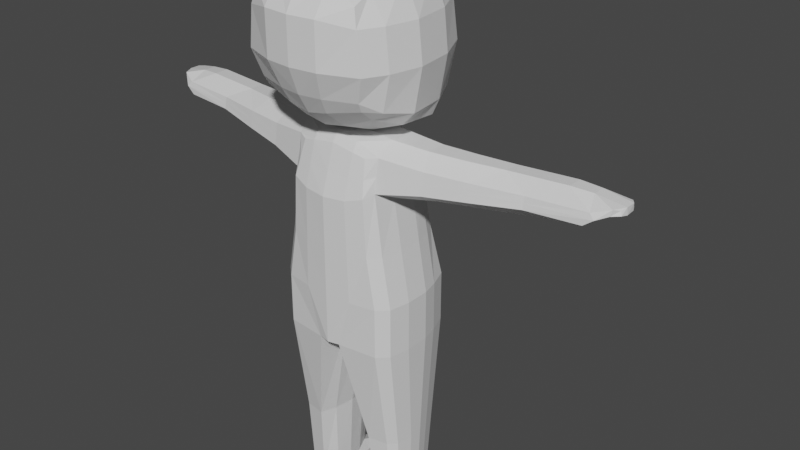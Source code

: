 # Source: combat_aim.blend  (saved by Blender 2.92.15; exported with 4.5.12 LTS)
import bpy
from mathutils import Matrix  # noqa: F401  (used for matrix-valued properties, if any)

bpy.ops.wm.read_factory_settings(use_empty=True)
scene = bpy.context.scene
scene.name = 'Scene'

# ---- materials (node trees are filled in below, after node groups)
mat_material = bpy.data.materials.new('Material')
mat_material.alpha_threshold = 0.0
mat_material.use_transparent_shadow = False
mat_material.line_color = (0.0, 0.0, 0.0, 1.0)

# ---- material node trees
mat_material.use_nodes = True; mat_material.node_tree.nodes.clear()
_N = mat_material.node_tree.nodes; _L = mat_material.node_tree.links
n0 = _N.new('ShaderNodeOutputMaterial'); n0.name = 'Material Output'; n0.location = (300, 300)
n1 = _N.new('ShaderNodeBsdfPrincipled'); n1.name = 'Principled BSDF'; n1.location = (10, 300)
n1.distribution = 'GGX'
n1.subsurface_method = 'BURLEY'
n1.inputs[2].default_value = 0.4
n1.inputs[3].default_value = 1.45
n1.inputs[27].default_value = (0.0, 0.0, 0.0, 1.0)
n1.inputs[28].default_value = 1.0
_L.new(n1.outputs[0], n0.inputs[0])
n0.is_active_output = True

# ---- world
world_world = bpy.data.worlds.new('World'); scene.world = world_world
world_world.use_nodes = True; world_world.node_tree.nodes.clear()
_N = world_world.node_tree.nodes; _L = world_world.node_tree.links
n0 = _N.new('ShaderNodeOutputWorld'); n0.name = 'World Output'; n0.location = (300, 300)
n1 = _N.new('ShaderNodeBackground'); n1.name = 'Background'; n1.location = (10, 300)
n1.inputs[0].default_value = (0.05088, 0.05088, 0.05088, 1.0)
_L.new(n1.outputs[0], n0.inputs[0])
n0.is_active_output = True
world_world.color = (0.05088, 0.05088, 0.05088)
world_world.use_sun_shadow = False
world_world.sun_shadow_jitter_overblur = 0.0

# ---- meshes
me_cube_001 = bpy.data.meshes.new('Cube.001')
me_cube_001.from_pydata([(-0.6888, 0.5191, -1.099), (-0.5964, 0.3503, 0.8023), (0.2414, 0.552, -1.099), (0.00525, 0.3496, 0.7712), (-0.7352, 0.1146, -1.099), (-0.7628, 0.0, -1.099), (-0.6111, 0.0, 0.8638), (-0.6111, 0.2247, 0.8296), (0.3614, 0.0, -1.099), (0.3614, 0.2001, -1.092), (0.1072, 0.2247, 0.7533), (0.1187, 0.0, 0.8037), (-0.6888, 0.3969, 0.4635), (-0.6888, 0.4303, -0.09855), (-0.6888, 0.5191, -0.5986), (0.1362, 0.3833, 0.4389), (0.1778, 0.4632, -0.09855), (0.2414, 0.552, -0.5986), (0.2261, 0.2247, 0.4014), (0.2978, 0.2397, -0.09855), (0.3614, 0.2546, -0.5986), (0.2261, 0.0, 0.4014), (0.2978, 0.0, -0.09855), (0.3614, 0.0, -0.5986), (-0.7628, 0.0, 0.4014), (-0.7628, 0.0, -0.09855), (-0.7628, 0.0, -0.5986), (-0.7352, 0.2247, 0.4129), (-0.7352, 0.2397, -0.09855), (-0.7352, 0.2546, -0.5986), (0.0419, 0.6239, -1.099), (-0.133, 0.6647, -1.099), (-0.3803, 0.6647, -1.099), (-0.5928, 0.6239, -1.099), (-0.5419, 0.4552, 0.8178), (-0.3803, 0.496, 0.9412), (-0.133, 0.496, 0.9412), (-0.04909, 0.4119, 0.844), (-0.5508, 0.2247, 0.9138), (-0.3803, 0.2247, 0.9685), (-0.133, 0.2247, 0.9685), (0.02612, 0.2247, 0.8926), (-0.5508, 0.0, 0.948), (-0.3803, 0.0, 1.003), (-0.133, 0.0, 1.003), (0.02612, 0.0, 0.9269), (0.1142, 0.0, -1.099), (-0.133, 0.0, -1.099), (-0.3803, 0.0, -1.099), (-0.5928, 0.0, -1.099), (-0.5928, 0.6239, -0.5986), (-0.3803, 0.6647, -0.5986), (-0.133, 0.6647, -0.5986), (0.0419, 0.6239, -0.5986), (-0.5928, 0.535, -0.09855), (-0.3803, 0.5759, -0.09855), (-0.133, 0.5759, -0.09855), (0.0419, 0.535, -0.09855), (-0.5928, 0.4552, 0.4981), (-0.3803, 0.496, 0.4014), (-0.133, 0.496, 0.4014), (0.002149, 0.4552, 0.4849), (-0.3608, 1.274, 0.7639), (-0.2384, 1.153, 0.8881), (-0.06098, 1.153, 0.8881), (-0.0007453, 1.092, 0.804), (-0.3909, 1.274, 0.5974), (-0.2384, 1.304, 0.5008), (-0.06098, 1.153, 0.5008), (0.03603, 1.123, 0.5842), (-0.2067, 2.322, 0.7703), (-0.1019, 2.068, 0.8888), (0.05011, 2.068, 0.8888), (0.1017, 2.016, 0.8096), (-0.2325, 2.278, 0.6537), (-0.1019, 2.182, 0.5752), (0.05011, 2.068, 0.5717), (0.1332, 2.043, 0.6405), (-0.03627, 0.7449, 0.8123), (0.005187, 0.7799, 0.5474), (-0.3042, 0.8985, 0.4639), (-0.1042, 0.813, 0.4639), (-0.1042, 0.813, 0.9006), (-0.3042, 0.813, 0.9006), (-0.4761, 0.8655, 0.5605), (-0.4422, 0.8655, 0.7714), (-0.1532, 1.499, 0.8753), (-0.002309, 1.499, 0.8753), (-0.2573, 1.754, 0.757), (-0.2829, 1.754, 0.6425), (-0.1532, 1.779, 0.5459), (-0.002309, 1.499, 0.5459), (0.04893, 1.448, 0.7963), (0.0802, 1.474, 0.6294), (-0.6445, 0.3745, 0.6261), (0.07333, 0.3672, 0.5984), (0.169, 0.2247, 0.5703), (0.1746, 0.0, 0.5945), (-0.69, 0.0, 0.6234), (-0.6756, 0.2247, 0.6129), (-0.5684, 0.4552, 0.6516), (-0.02245, 0.4344, 0.6573), (-0.3764, 1.274, 0.6773), (0.01838, 1.108, 0.6897), (-0.2201, 2.371, 0.721), (-0.1019, 2.327, 0.7276), (0.05563, 2.188, 0.7276), (0.1181, 2.03, 0.7216), (-0.4598, 0.8655, 0.6618), (-0.01471, 0.7631, 0.6745), (0.06519, 1.462, 0.7095), (-0.2706, 1.754, 0.6975), (-0.07956, 2.523, 0.8028), (-0.02073, 2.543, 0.8164), (0.08299, 2.543, 0.8164), (0.13, 2.508, 0.8137), (-0.08872, 2.535, 0.7614), (-0.02073, 2.55, 0.75), (0.08299, 2.543, 0.75), (0.1412, 2.517, 0.7537), (-0.1481, 2.466, 0.7591), (-0.1368, 2.48, 0.8181), (0.06655, 2.273, 0.8697), (-0.06129, 2.273, 0.8697), (-0.06129, 2.461, 0.7423), (0.06655, 2.397, 0.7423), (0.1296, 2.241, 0.7468), (0.1159, 2.23, 0.8287), (0.1967, 2.249, 0.6447), (0.2363, 2.237, 0.6844), (0.1967, 2.249, 0.7205), (0.2291, 2.231, 0.723), (-0.5306, 0.5193, -2.175), (0.1276, 0.5443, -2.175), (-0.5659, 0.3179, -2.175), (0.219, 0.3421, -2.175), (-0.02433, 0.599, -2.175), (-0.1575, 0.6301, -2.175), (-0.2956, 0.6301, -2.175), (-0.4574, 0.599, -2.175), (-0.4759, 0.5194, -2.946), (0.05023, 0.5391, -2.946), (-0.5037, 0.3608, -2.946), (0.1222, 0.3608, -2.946), (-0.06932, 0.5821, -2.946), (-0.1742, 0.6066, -2.946), (-0.291, 0.6066, -2.946), (-0.4184, 0.5821, -2.946), (-0.4075, 0.5194, -3.18), (0.0307, 0.5377, -3.18), (-0.4334, 0.3717, -3.18), (0.09772, 0.3717, -3.18), (-0.08069, 0.5779, -3.18), (-0.1784, 0.6007, -3.18), (-0.2851, 0.6007, -3.18), (-0.3539, 0.5779, -3.18), (-0.461, 0.04297, -1.099), (-0.1869, 0.01668, -1.099), (0.08725, 0.03948, -1.099), (-0.4073, 0.2565, -2.175), (-0.1985, 0.2259, -2.175), (0.01021, 0.2565, -2.175), (-0.3707, 0.2854, -2.946), (-0.2064, 0.2639, -2.946), (-0.04214, 0.2854, -2.946), (-0.3117, 0.2962, -3.18), (-0.2084, 0.2748, -3.18), (-0.05536, 0.2962, -3.18), (0.3037, 0.3568, -3.025), (0.2582, 0.5188, -3.025), (0.1501, 0.5749, -3.046), (0.0453, 0.6066, -3.028), (0.1099, 0.2779, -3.025), (0.3183, 0.3676, -3.18), (0.2926, 0.5175, -3.18), (0.1388, 0.5779, -3.18), (0.0411, 0.6007, -3.18), (0.1641, 0.2962, -3.18), (-0.1166, 0.2639, -2.995), (-0.04725, 0.2748, -3.18), (-0.4111, 0.58, -3.134), (-0.4667, 0.5194, -3.134), (-0.4935, 0.3663, -3.134), (-0.1763, 0.6036, -3.116), (-0.2881, 0.6036, -3.123), (-0.2074, 0.2693, -3.063), (-0.3661, 0.2908, -3.134), (0.3305, 0.3622, -3.112), (0.0432, 0.6036, -3.114), (0.3024, 0.5181, -3.112), (0.1445, 0.58, -3.112), (0.1707, 0.2908, -3.112), (-0.04648, 0.2693, -3.063), (0.2052, 0.5172, 2.281), (0.2491, 0.4575, 1.153), (-0.8949, 0.536, 2.218), (-0.8239, 0.5246, 1.334), (-0.8949, 0.0, 1.226), (0.2503, 0.0, 2.485), (-0.9259, 0.0, 2.412), (0.2491, 0.0, 1.012), (0.01104, 0.596, 1.087), (-0.3881, 0.596, 1.111), (-0.6997, 0.5246, 1.231), (-0.7111, 0.536, 2.303), (-0.3881, 0.6074, 2.4), (-0.02893, 0.6074, 2.371), (0.04728, 0.0, 0.9409), (-0.3881, 0.0, 0.9397), (-0.6997, 0.0, 1.06), (-0.7111, 0.0, 2.497), (-0.3881, 0.0, 2.595), (-0.02893, 0.0, 2.565), (0.3097, 0.5697, 2.064), (0.3268, 0.6096, 1.681), (0.3001, 0.5297, 1.257), (-0.9292, 0.5781, 2.051), (-0.9292, 0.6181, 1.667), (-0.8721, 0.5381, 1.421), (0.4861, 0.0, 2.108), (0.5318, 0.0, 1.673), (0.4708, 0.0, 1.238), (-1.103, 0.0, 2.108), (-1.103, 0.0, 1.673), (-1.006, 0.0, 1.415), (-0.7111, 0.6902, 2.051), (-0.7111, 0.7302, 1.667), (-0.6997, 0.6502, 1.318), (-0.3881, 0.7616, 2.051), (-0.3881, 0.8015, 1.667), (-0.3881, 0.7216, 1.244), (0.01104, 0.7096, 2.051), (0.01104, 0.7496, 1.667), (0.01104, 0.6696, 1.244), (-0.8949, 0.2706, 2.372), (0.2491, 0.2004, 1.022), (-0.8949, 0.2022, 1.266), (0.2005, 0.3094, 2.445), (-0.02893, 0.3094, 2.525), (-0.3881, 0.3094, 2.555), (-0.7111, 0.2793, 2.457), (-0.6997, 0.2237, 1.1), (-0.3881, 0.2523, 0.9797), (0.01104, 0.2523, 0.9726), (0.4211, 0.3251, 1.238), (0.482, 0.3628, 1.673), (0.4363, 0.3339, 2.108), (-0.9749, 0.2244, 1.415), (-1.072, 0.2727, 1.673), (-1.072, 0.2734, 2.108)], [(30, 46), (31, 47), (32, 48), (33, 49), (0, 2)], [(99, 7, 1, 94), (101, 37, 3, 95), (34, 1, 7, 38), (38, 7, 6, 42), (95, 3, 10, 96), (96, 10, 11, 97), (98, 6, 7, 99), (5, 26, 29, 4), (26, 25, 28, 29), (25, 24, 27, 28), (9, 20, 23, 8), (20, 19, 22, 23), (19, 18, 21, 22), (2, 17, 20, 9), (17, 16, 19, 20), (16, 15, 18, 19), (30, 53, 17, 2), (53, 57, 16, 17), (57, 61, 15, 16), (4, 29, 14, 0), (29, 28, 13, 14), (28, 27, 12, 13), (13, 12, 58, 54), (54, 58, 59, 55), (55, 59, 60, 56), (56, 60, 61, 57), (14, 13, 54, 50), (50, 54, 55, 51), (51, 55, 56, 52), (52, 56, 57, 53), (0, 14, 50, 33), (33, 50, 51, 32), (32, 51, 52, 31), (31, 52, 53, 30), (10, 41, 45, 11), (41, 40, 44, 45), (40, 39, 43, 44), (39, 38, 42, 43), (3, 37, 41, 10), (37, 36, 40, 41), (36, 35, 39, 40), (35, 34, 38, 39), (94, 1, 34, 100), (83, 82, 64, 63), (81, 80, 67, 68), (109, 79, 69, 103), (91, 90, 75, 76), (111, 88, 70, 104), (86, 87, 72, 71), (79, 81, 68, 69), (80, 84, 66, 67), (108, 85, 62, 102), (82, 78, 65, 64), (85, 83, 63, 62), (125, 124, 117, 118), (123, 122, 114, 113), (120, 121, 112, 116), (87, 92, 73, 72), (88, 86, 71, 70), (110, 93, 77, 107), (93, 91, 76, 77), (90, 89, 74, 75), (34, 35, 83, 85), (36, 37, 78, 82), (100, 34, 85, 108), (59, 58, 84, 80), (61, 60, 81, 79), (101, 61, 79, 109), (60, 59, 80, 81), (35, 36, 82, 83), (67, 66, 89, 90), (69, 68, 91, 93), (103, 69, 93, 110), (62, 63, 86, 88), (64, 65, 92, 87), (63, 64, 87, 86), (102, 62, 88, 111), (68, 67, 90, 91), (66, 102, 111, 89), (65, 103, 110, 92), (37, 101, 109, 78), (58, 100, 108, 84), (92, 110, 107, 73), (76, 106, 130, 128), (75, 105, 106, 76), (74, 104, 105, 75), (84, 108, 102, 66), (89, 111, 104, 74), (78, 109, 103, 65), (12, 94, 100, 58), (24, 98, 99, 27), (18, 96, 97, 21), (15, 95, 96, 18), (61, 101, 95, 15), (27, 99, 94, 12), (116, 112, 113, 117), (117, 113, 114, 118), (118, 114, 115, 119), (127, 126, 119, 115), (122, 127, 115, 114), (121, 123, 113, 112), (124, 120, 116, 117), (126, 125, 118, 119), (107, 106, 125, 126), (105, 104, 120, 124), (70, 71, 123, 121), (72, 73, 127, 122), (73, 107, 126, 127), (104, 70, 121, 120), (71, 72, 122, 123), (106, 105, 124, 125), (128, 130, 131, 129), (107, 77, 129, 131), (77, 76, 128, 129), (106, 107, 131, 130), (49, 48, 47, 46, 8, 5), (33, 32, 31, 30, 2, 9, 8, 5, 4, 0), (0, 4, 134, 132), (33, 0, 132, 139), (32, 33, 139, 138), (30, 31, 137, 136), (9, 2, 133, 135), (156, 4, 134, 159), (31, 32, 138, 137), (2, 30, 136, 133), (137, 138, 146, 145), (133, 136, 144, 141), (135, 133, 141, 143), (138, 139, 147, 146), (136, 137, 145, 144), (132, 134, 142, 140), (139, 132, 140, 147), (159, 134, 142, 162), (180, 181, 148, 155), (186, 182, 150, 165), (183, 184, 154, 153), (183, 153, 176, 188), (185, 166, 179, 192), (184, 180, 155, 154), (144, 145, 171, 170), (181, 182, 150, 148), (143, 164, 172, 168), (149, 151, 173, 174), (185, 186, 165, 166), (135, 161, 164, 143), (161, 160, 163, 164), (160, 159, 162, 163), (9, 158, 161, 135), (158, 157, 160, 161), (157, 156, 159, 160), (155, 148, 150, 165, 166, 167, 151, 149, 152, 153, 154), (189, 190, 175, 174), (187, 189, 174, 173), (190, 188, 176, 175), (187, 191, 177, 173), (191, 192, 179, 177), (143, 141, 169, 168), (152, 149, 174, 175), (166, 167, 177, 179), (164, 163, 178, 172), (167, 151, 173, 177), (141, 144, 170, 169), (153, 152, 175, 176), (172, 178, 192, 191), (168, 172, 191, 187), (170, 171, 188, 190), (168, 169, 189, 187), (169, 170, 190, 189), (163, 162, 186, 185), (140, 142, 182, 181), (146, 147, 180, 184), (163, 185, 192, 178), (145, 183, 188, 171), (145, 146, 184, 183), (162, 142, 182, 186), (147, 140, 181, 180), (249, 234, 195, 216), (231, 206, 193, 213), (246, 237, 198, 219), (243, 235, 200, 207), (240, 234, 199, 210), (237, 238, 212, 198), (238, 239, 211, 212), (239, 240, 210, 211), (236, 241, 209, 197), (241, 242, 208, 209), (242, 243, 207, 208), (216, 195, 204, 225), (225, 204, 205, 228), (228, 205, 206, 231), (202, 230, 233, 201), (230, 229, 232, 233), (229, 228, 231, 232), (203, 227, 230, 202), (227, 226, 229, 230), (226, 225, 228, 229), (196, 218, 227, 203), (218, 217, 226, 227), (217, 216, 225, 226), (235, 244, 221, 200), (244, 245, 220, 221), (245, 246, 219, 220), (201, 233, 215, 194), (233, 232, 214, 215), (232, 231, 213, 214), (236, 247, 218, 196), (247, 248, 217, 218), (248, 249, 216, 217), (223, 222, 249, 248), (224, 223, 248, 247), (197, 224, 247, 236), (214, 213, 246, 245), (215, 214, 245, 244), (194, 215, 244, 235), (202, 201, 243, 242), (203, 202, 242, 241), (196, 203, 241, 236), (205, 204, 240, 239), (206, 205, 239, 238), (193, 206, 238, 237), (204, 195, 234, 240), (201, 194, 235, 243), (213, 193, 237, 246), (222, 199, 234, 249)])
_uv = me_cube_001.uv_layers.new(name='UVMap')
_uv.uv.foreach_set('vector', [0.5925, 0.1875, 0.625, 0.1875, 0.625, 0.25, 0.5925, 0.25, 0.5925, 0.45, 0.625, 0.45, 0.625, 0.5, 0.5925, 0.5, 0.825, 0.5, 0.875, 0.5, 0.875, 0.5625, 0.825, 0.5625, 0.825, 0.5625, 0.875, 0.5625, 0.875, 0.625, 0.825, 0.625, 0.5925, 0.5, 0.625, 0.5, 0.625, 0.5625, 0.5925, 0.5625, 0.5925, 0.5625, 0.625, 0.5625, 0.625, 0.625, 0.5925, 0.625, 0.5925, 0.125, 0.625, 0.125, 0.625, 0.1875, 0.5925, 0.1875, 0.375, 0.125, 0.4375, 0.125, 0.4375, 0.1875, 0.375, 0.1875, 0.4375, 0.125, 0.5, 0.125, 0.5, 0.1875, 0.4375, 0.1875, 0.5, 0.125, 0.5625, 0.125, 0.5625, 0.1875, 0.5, 0.1875, 0.375, 0.5625, 0.4375, 0.5625, 0.4375, 0.625, 0.375, 0.625, 0.4375, 0.5625, 0.5, 0.5625, 0.5, 0.625, 0.4375, 0.625, 0.5, 0.5625, 0.5625, 0.5625, 0.5625, 0.625, 0.5, 0.625, 0.375, 0.5, 0.4375, 0.5, 0.4375, 0.5625, 0.375, 0.5625, 0.4375, 0.5, 0.5, 0.5, 0.5, 0.5625, 0.4375, 0.5625, 0.5, 0.5, 0.5625, 0.5, 0.5625, 0.5625, 0.5, 0.5625, 0.375, 0.45, 0.4375, 0.45, 0.4375, 0.5, 0.375, 0.5, 0.4375, 0.45, 0.5, 0.45, 0.5, 0.5, 0.4375, 0.5, 0.5, 0.45, 0.5625, 0.45, 0.5625, 0.5, 0.5, 0.5, 0.375, 0.1875, 0.4375, 0.1875, 0.4375, 0.25, 0.375, 0.25, 0.4375, 0.1875, 0.5, 0.1875, 0.5, 0.25, 0.4375, 0.25, 0.5, 0.1875, 0.5625, 0.1875, 0.5625, 0.25, 0.5, 0.25, 0.5, 0.25, 0.5625, 0.25, 0.5625, 0.3, 0.5, 0.3, 0.5, 0.3, 0.5625, 0.3, 0.5625, 0.35, 0.5, 0.35, 0.5, 0.35, 0.5625, 0.35, 0.5625, 0.4, 0.5, 0.4, 0.5, 0.4, 0.5625, 0.4, 0.5625, 0.45, 0.5, 0.45, 0.4375, 0.25, 0.5, 0.25, 0.5, 0.3, 0.4375, 0.3, 0.4375, 0.3, 0.5, 0.3, 0.5, 0.35, 0.4375, 0.35, 0.4375, 0.35, 0.5, 0.35, 0.5, 0.4, 0.4375, 0.4, 0.4375, 0.4, 0.5, 0.4, 0.5, 0.45, 0.4375, 0.45, 0.375, 0.25, 0.4375, 0.25, 0.4375, 0.3, 0.375, 0.3, 0.375, 0.3, 0.4375, 0.3, 0.4375, 0.35, 0.375, 0.35, 0.375, 0.35, 0.4375, 0.35, 0.4375, 0.4, 0.375, 0.4, 0.375, 0.4, 0.4375, 0.4, 0.4375, 0.45, 0.375, 0.45, 0.625, 0.5625, 0.675, 0.5625, 0.675, 0.625, 0.625, 0.625, 0.675, 0.5625, 0.725, 0.5625, 0.725, 0.625, 0.675, 0.625, 0.725, 0.5625, 0.775, 0.5625, 0.775, 0.625, 0.725, 0.625, 0.775, 0.5625, 0.825, 0.5625, 0.825, 0.625, 0.775, 0.625, 0.625, 0.5, 0.675, 0.5, 0.675, 0.5625, 0.625, 0.5625, 0.675, 0.5, 0.725, 0.5, 0.725, 0.5625, 0.675, 0.5625, 0.725, 0.5, 0.775, 0.5, 0.775, 0.5625, 0.725, 0.5625, 0.775, 0.5, 0.825, 0.5, 0.825, 0.5625, 0.775, 0.5625, 0.5925, 0.25, 0.625, 0.25, 0.625, 0.3, 0.5925, 0.3, 0.775, 0.5, 0.725, 0.5, 0.725, 0.5, 0.775, 0.5, 0.5625, 0.4, 0.5625, 0.35, 0.5625, 0.35, 0.5625, 0.4, 0.5925, 0.45, 0.5625, 0.45, 0.5625, 0.45, 0.5925, 0.45, 0.5625, 0.4, 0.5625, 0.35, 0.5625, 0.35, 0.5625, 0.4, 0.5925, 0.3, 0.625, 0.3, 0.625, 0.3, 0.5925, 0.3, 0.775, 0.5, 0.725, 0.5, 0.725, 0.5, 0.775, 0.5, 0.5625, 0.45, 0.5625, 0.4, 0.5625, 0.4, 0.5625, 0.45, 0.5625, 0.35, 0.5625, 0.3, 0.5625, 0.3, 0.5625, 0.35, 0.5925, 0.3, 0.625, 0.3, 0.625, 0.3, 0.5925, 0.3, 0.725, 0.5, 0.675, 0.5, 0.675, 0.5, 0.725, 0.5, 0.825, 0.5, 0.775, 0.5, 0.775, 0.5, 0.825, 0.5, 0.5925, 0.4, 0.5925, 0.35, 0.5925, 0.35, 0.5925, 0.4, 0.775, 0.5, 0.725, 0.5, 0.725, 0.5, 0.775, 0.5, 0.5925, 0.3, 0.625, 0.3, 0.625, 0.3, 0.5925, 0.3, 0.725, 0.5, 0.675, 0.5, 0.675, 0.5, 0.725, 0.5, 0.825, 0.5, 0.775, 0.5, 0.775, 0.5, 0.825, 0.5, 0.5925, 0.45, 0.5625, 0.45, 0.5625, 0.45, 0.5925, 0.45, 0.5625, 0.45, 0.5625, 0.4, 0.5625, 0.4, 0.5625, 0.45, 0.5625, 0.35, 0.5625, 0.3, 0.5625, 0.3, 0.5625, 0.35, 0.825, 0.5, 0.775, 0.5, 0.775, 0.5, 0.825, 0.5, 0.725, 0.5, 0.675, 0.5, 0.675, 0.5, 0.725, 0.5, 0.5925, 0.3, 0.625, 0.3, 0.625, 0.3, 0.5925, 0.3, 0.5625, 0.35, 0.5625, 0.3, 0.5625, 0.3, 0.5625, 0.35, 0.5625, 0.45, 0.5625, 0.4, 0.5625, 0.4, 0.5625, 0.45, 0.5925, 0.45, 0.5625, 0.45, 0.5625, 0.45, 0.5925, 0.45, 0.5625, 0.4, 0.5625, 0.35, 0.5625, 0.35, 0.5625, 0.4, 0.775, 0.5, 0.725, 0.5, 0.725, 0.5, 0.775, 0.5, 0.5625, 0.35, 0.5625, 0.3, 0.5625, 0.3, 0.5625, 0.35, 0.5625, 0.45, 0.5625, 0.4, 0.5625, 0.4, 0.5625, 0.45, 0.5925, 0.45, 0.5625, 0.45, 0.5625, 0.45, 0.5925, 0.45, 0.825, 0.5, 0.775, 0.5, 0.775, 0.5, 0.825, 0.5, 0.725, 0.5, 0.675, 0.5, 0.675, 0.5, 0.725, 0.5, 0.775, 0.5, 0.725, 0.5, 0.725, 0.5, 0.775, 0.5, 0.5925, 0.3, 0.625, 0.3, 0.625, 0.3, 0.5925, 0.3, 0.5625, 0.4, 0.5625, 0.35, 0.5625, 0.35, 0.5625, 0.4, 0.5625, 0.3, 0.5925, 0.3, 0.5925, 0.3, 0.5625, 0.3, 0.625, 0.45, 0.5925, 0.45, 0.5925, 0.45, 0.625, 0.45, 0.625, 0.45, 0.5925, 0.45, 0.5925, 0.45, 0.625, 0.45, 0.5625, 0.3, 0.5925, 0.3, 0.5925, 0.3, 0.5625, 0.3, 0.625, 0.45, 0.5925, 0.45, 0.5925, 0.45, 0.625, 0.45, 0.5625, 0.4, 0.5925, 0.4, 0.5925, 0.4, 0.5625, 0.4, 0.5625, 0.35, 0.5925, 0.35, 0.5925, 0.4, 0.5625, 0.4, 0.5625, 0.3, 0.5925, 0.3, 0.5925, 0.35, 0.5625, 0.35, 0.5625, 0.3, 0.5925, 0.3, 0.5925, 0.3, 0.5625, 0.3, 0.5625, 0.3, 0.5925, 0.3, 0.5925, 0.3, 0.5625, 0.3, 0.625, 0.45, 0.5925, 0.45, 0.5925, 0.45, 0.625, 0.45, 0.5625, 0.25, 0.5925, 0.25, 0.5925, 0.3, 0.5625, 0.3, 0.5625, 0.125, 0.5925, 0.125, 0.5925, 0.1875, 0.5625, 0.1875, 0.5625, 0.5625, 0.5925, 0.5625, 0.5925, 0.625, 0.5625, 0.625, 0.5625, 0.5, 0.5925, 0.5, 0.5925, 0.5625, 0.5625, 0.5625, 0.5625, 0.45, 0.5925, 0.45, 0.5925, 0.5, 0.5625, 0.5, 0.5625, 0.1875, 0.5925, 0.1875, 0.5925, 0.25, 0.5625, 0.25, 0.5925, 0.3, 0.625, 0.3, 0.625, 0.35, 0.5925, 0.35, 0.5925, 0.35, 0.625, 0.35, 0.625, 0.4, 0.5925, 0.4, 0.5925, 0.4, 0.625, 0.4, 0.625, 0.45, 0.5925, 0.45, 0.625, 0.45, 0.5925, 0.45, 0.5925, 0.45, 0.625, 0.45, 0.725, 0.5, 0.675, 0.5, 0.675, 0.5, 0.725, 0.5, 0.825, 0.5, 0.775, 0.5, 0.775, 0.5, 0.825, 0.5, 0.5925, 0.35, 0.5925, 0.3, 0.5925, 0.3, 0.5925, 0.35, 0.5925, 0.45, 0.5925, 0.4, 0.5925, 0.4, 0.5925, 0.45, 0.5925, 0.45, 0.5925, 0.4, 0.5925, 0.4, 0.5925, 0.45, 0.5925, 0.35, 0.5925, 0.3, 0.5925, 0.3, 0.5925, 0.35, 0.825, 0.5, 0.775, 0.5, 0.775, 0.5, 0.825, 0.5, 0.725, 0.5, 0.675, 0.5, 0.675, 0.5, 0.725, 0.5, 0.625, 0.45, 0.5925, 0.45, 0.5925, 0.45, 0.625, 0.45, 0.5925, 0.3, 0.625, 0.3, 0.625, 0.3, 0.5925, 0.3, 0.775, 0.5, 0.725, 0.5, 0.725, 0.5, 0.775, 0.5, 0.5925, 0.4, 0.5925, 0.35, 0.5925, 0.35, 0.5925, 0.4, 0.5625, 0.4, 0.5925, 0.4, 0.5925, 0.45, 0.5625, 0.45, 0.5925, 0.45, 0.5625, 0.45, 0.5625, 0.45, 0.5925, 0.45, 0.5625, 0.45, 0.5625, 0.4, 0.5625, 0.4, 0.5625, 0.45, 0.5925, 0.4, 0.5925, 0.45, 0.5925, 0.45, 0.5925, 0.4, 0.0, 0.0, 0.0, 0.0, 0.0, 0.0, 0.0, 0.0, 0.0, 0.0, 0.0, 0.0, 0.375, 0.3, 0.375, 0.35, 0.375, 0.4, 0.375, 0.45, 0.375, 0.5, 0.375, 0.5625, 0.375, 0.625, 0.0, 0.0, 0.375, 0.1875, 0.375, 0.25, 0.375, 0.25, 0.375, 0.1875, 0.375, 0.1875, 0.375, 0.25, 0.375, 0.3, 0.375, 0.25, 0.375, 0.25, 0.375, 0.3, 0.375, 0.35, 0.375, 0.3, 0.375, 0.3, 0.375, 0.35, 0.375, 0.45, 0.375, 0.4, 0.375, 0.4, 0.375, 0.45, 0.375, 0.5625, 0.375, 0.5, 0.375, 0.5, 0.375, 0.5625, 0.0, 0.0, 0.0, 0.0, 0.0, 0.0, 0.0, 0.0, 0.375, 0.4, 0.375, 0.35, 0.375, 0.35, 0.375, 0.4, 0.375, 0.5, 0.375, 0.45, 0.375, 0.45, 0.375, 0.5, 0.375, 0.4, 0.375, 0.35, 0.375, 0.35, 0.375, 0.4, 0.375, 0.5, 0.375, 0.45, 0.375, 0.45, 0.375, 0.5, 0.375, 0.5625, 0.375, 0.5, 0.375, 0.5, 0.375, 0.5625, 0.375, 0.35, 0.375, 0.3, 0.375, 0.3, 0.375, 0.35, 0.375, 0.45, 0.375, 0.4, 0.375, 0.4, 0.375, 0.45, 0.375, 0.25, 0.375, 0.1875, 0.375, 0.1875, 0.375, 0.25, 0.375, 0.3, 0.375, 0.25, 0.375, 0.25, 0.375, 0.3, 0.0, 0.0, 0.0, 0.0, 0.0, 0.0, 0.0, 0.0, 0.375, 0.3, 0.375, 0.25, 0.375, 0.25, 0.375, 0.3, 0.0, 0.0, 0.0, 0.0, 0.0, 0.0, 0.0, 0.0, 0.375, 0.4, 0.375, 0.35, 0.375, 0.35, 0.375, 0.4, 0.375, 0.4, 0.375, 0.4, 0.375, 0.4, 0.375, 0.4, 0.0, 0.0, 0.0, 0.0, 0.0, 0.0, 0.0, 0.0, 0.375, 0.35, 0.375, 0.3, 0.375, 0.3, 0.375, 0.35, 0.375, 0.45, 0.375, 0.4, 0.375, 0.4, 0.375, 0.45, 0.375, 0.25, 0.375, 0.1875, 0.375, 0.1875, 0.375, 0.25, 0.0, 0.0, 0.0, 0.0, 0.0, 0.0, 0.0, 0.0, 0.375, 0.5, 0.375, 0.5625, 0.375, 0.5625, 0.375, 0.5, 0.0, 0.0, 0.0, 0.0, 0.0, 0.0, 0.0, 0.0, 0.0, 0.0, 0.0, 0.0, 0.0, 0.0, 0.0, 0.0, 0.0, 0.0, 0.0, 0.0, 0.0, 0.0, 0.0, 0.0, 0.0, 0.0, 0.0, 0.0, 0.0, 0.0, 0.0, 0.0, 0.0, 0.0, 0.0, 0.0, 0.0, 0.0, 0.0, 0.0, 0.0, 0.0, 0.0, 0.0, 0.0, 0.0, 0.0, 0.0, 0.0, 0.0, 0.0, 0.0, 0.0, 0.0, 0.0, 0.0, 0.375, 0.3, 0.375, 0.25, 0.0, 0.0, 0.0, 0.0, 0.0, 0.0, 0.0, 0.0, 0.375, 0.5625, 0.375, 0.5, 0.375, 0.45, 0.375, 0.4, 0.375, 0.35, 0.375, 0.5, 0.375, 0.45, 0.375, 0.45, 0.375, 0.5, 0.375, 0.5625, 0.375, 0.5, 0.375, 0.5, 0.375, 0.5625, 0.375, 0.45, 0.375, 0.4, 0.375, 0.4, 0.375, 0.45, 0.0, 0.0, 0.0, 0.0, 0.0, 0.0, 0.0, 0.0, 0.0, 0.0, 0.0, 0.0, 0.0, 0.0, 0.0, 0.0, 0.375, 0.5625, 0.375, 0.5, 0.375, 0.5, 0.375, 0.5625, 0.375, 0.45, 0.375, 0.5, 0.375, 0.5, 0.375, 0.45, 0.0, 0.0, 0.0, 0.0, 0.0, 0.0, 0.0, 0.0, 0.0, 0.0, 0.0, 0.0, 0.0, 0.0, 0.0, 0.0, 0.0, 0.0, 0.375, 0.5625, 0.375, 0.5625, 0.0, 0.0, 0.375, 0.5, 0.375, 0.45, 0.375, 0.45, 0.375, 0.5, 0.375, 0.4, 0.375, 0.45, 0.375, 0.45, 0.375, 0.4, 0.0, 0.0, 0.0, 0.0, 0.0, 0.0, 0.0, 0.0, 0.0, 0.0, 0.0, 0.0, 0.0, 0.0, 0.0, 0.0, 0.375, 0.45, 0.375, 0.4, 0.375, 0.4, 0.375, 0.45, 0.375, 0.5625, 0.375, 0.5, 0.375, 0.5, 0.375, 0.5625, 0.375, 0.5, 0.375, 0.45, 0.375, 0.45, 0.375, 0.5, 0.0, 0.0, 0.0, 0.0, 0.0, 0.0, 0.0, 0.0, 0.375, 0.25, 0.375, 0.1875, 0.375, 0.1875, 0.375, 0.25, 0.375, 0.35, 0.375, 0.3, 0.375, 0.3, 0.375, 0.35, 0.0, 0.0, 0.0, 0.0, 0.0, 0.0, 0.0, 0.0, 0.375, 0.4, 0.375, 0.4, 0.375, 0.4, 0.375, 0.4, 0.375, 0.4, 0.375, 0.35, 0.375, 0.35, 0.375, 0.4, 0.0, 0.0, 0.0, 0.0, 0.0, 0.0, 0.0, 0.0, 0.375, 0.3, 0.375, 0.25, 0.375, 0.25, 0.375, 0.3, 0.5625, 0.1875, 0.625, 0.1875, 0.625, 0.25, 0.5625, 0.25, 0.5625, 0.4375, 0.625, 0.4375, 0.625, 0.5, 0.5625, 0.5, 0.5625, 0.5625, 0.625, 0.5625, 0.625, 0.625, 0.5625, 0.625, 0.3125, 0.5625, 0.375, 0.5625, 0.375, 0.625, 0.3125, 0.625, 0.8125, 0.5625, 0.875, 0.5625, 0.875, 0.625, 0.8125, 0.625, 0.625, 0.5625, 0.6875, 0.5625, 0.6875, 0.625, 0.625, 0.625, 0.6875, 0.5625, 0.75, 0.5625, 0.75, 0.625, 0.6875, 0.625, 0.75, 0.5625, 0.8125, 0.5625, 0.8125, 0.625, 0.75, 0.625, 0.125, 0.5625, 0.1875, 0.5625, 0.1875, 0.625, 0.125, 0.625, 0.1875, 0.5625, 0.25, 0.5625, 0.25, 0.625, 0.1875, 0.625, 0.25, 0.5625, 0.3125, 0.5625, 0.3125, 0.625, 0.25, 0.625, 0.5625, 0.25, 0.625, 0.25, 0.625, 0.3125, 0.5625, 0.3125, 0.5625, 0.3125, 0.625, 0.3125, 0.625, 0.375, 0.5625, 0.375, 0.5625, 0.375, 0.625, 0.375, 0.625, 0.4375, 0.5625, 0.4375, 0.375, 0.375, 0.4375, 0.375, 0.4375, 0.4375, 0.375, 0.4375, 0.4375, 0.375, 0.5, 0.375, 0.5, 0.4375, 0.4375, 0.4375, 0.5, 0.375, 0.5625, 0.375, 0.5625, 0.4375, 0.5, 0.4375, 0.375, 0.3125, 0.4375, 0.3125, 0.4375, 0.375, 0.375, 0.375, 0.4375, 0.3125, 0.5, 0.3125, 0.5, 0.375, 0.4375, 0.375, 0.5, 0.3125, 0.5625, 0.3125, 0.5625, 0.375, 0.5, 0.375, 0.375, 0.25, 0.4375, 0.25, 0.4375, 0.3125, 0.375, 0.3125, 0.4375, 0.25, 0.5, 0.25, 0.5, 0.3125, 0.4375, 0.3125, 0.5, 0.25, 0.5625, 0.25, 0.5625, 0.3125, 0.5, 0.3125, 0.375, 0.5625, 0.4375, 0.5625, 0.4375, 0.625, 0.375, 0.625, 0.4375, 0.5625, 0.5, 0.5625, 0.5, 0.625, 0.4375, 0.625, 0.5, 0.5625, 0.5625, 0.5625, 0.5625, 0.625, 0.5, 0.625, 0.375, 0.4375, 0.4375, 0.4375, 0.4375, 0.5, 0.375, 0.5, 0.4375, 0.4375, 0.5, 0.4375, 0.5, 0.5, 0.4375, 0.5, 0.5, 0.4375, 0.5625, 0.4375, 0.5625, 0.5, 0.5, 0.5, 0.375, 0.1875, 0.4375, 0.1875, 0.4375, 0.25, 0.375, 0.25, 0.4375, 0.1875, 0.5, 0.1875, 0.5, 0.25, 0.4375, 0.25, 0.5, 0.1875, 0.5625, 0.1875, 0.5625, 0.25, 0.5, 0.25, 0.5, 0.125, 0.5625, 0.125, 0.5625, 0.1875, 0.5, 0.1875, 0.4375, 0.125, 0.5, 0.125, 0.5, 0.1875, 0.4375, 0.1875, 0.375, 0.125, 0.4375, 0.125, 0.4375, 0.1875, 0.375, 0.1875, 0.5, 0.5, 0.5625, 0.5, 0.5625, 0.5625, 0.5, 0.5625, 0.4375, 0.5, 0.5, 0.5, 0.5, 0.5625, 0.4375, 0.5625, 0.375, 0.5, 0.4375, 0.5, 0.4375, 0.5625, 0.375, 0.5625, 0.25, 0.5, 0.3125, 0.5, 0.3125, 0.5625, 0.25, 0.5625, 0.1875, 0.5, 0.25, 0.5, 0.25, 0.5625, 0.1875, 0.5625, 0.125, 0.5, 0.1875, 0.5, 0.1875, 0.5625, 0.125, 0.5625, 0.75, 0.5, 0.8125, 0.5, 0.8125, 0.5625, 0.75, 0.5625, 0.6875, 0.5, 0.75, 0.5, 0.75, 0.5625, 0.6875, 0.5625, 0.625, 0.5, 0.6875, 0.5, 0.6875, 0.5625, 0.625, 0.5625, 0.8125, 0.5, 0.875, 0.5, 0.875, 0.5625, 0.8125, 0.5625, 0.3125, 0.5, 0.375, 0.5, 0.375, 0.5625, 0.3125, 0.5625, 0.5625, 0.5, 0.625, 0.5, 0.625, 0.5625, 0.5625, 0.5625, 0.5625, 0.125, 0.625, 0.125, 0.625, 0.1875, 0.5625, 0.1875])
me_cube_001.materials.append(mat_material)
me_cube_001.use_remesh_fix_poles = True
me_cube_001.use_remesh_preserve_attributes = False
me_cube_001.use_mirror_vertex_groups = False
me_cube_001.update()
arm_armature = bpy.data.armatures.new('Armature')  # bones are not reproduced

# ---- objects
ob_cube = bpy.data.objects.new('Cube', me_cube_001)
ob_armature = bpy.data.objects.new('Armature', arm_armature)

# ---- transforms, parenting, visibility, modifiers, constraints
ob_cube.parent = ob_armature
ob_cube.matrix_parent_inverse = Matrix(((1.0, -0.0, 0.0, 0.0004075), (-0.0, 1.0, -0.0, -0.3614), (0.0, 0.0, 1.0, -2.17), (-0.0, 0.0, -0.0, 1.0)))
ob_cube.location = (-0.001809, 0.0, 3.227)
ob_cube.rotation_euler = (0.0, -0.0, 1.571)
ob_cube.lineart.crease_threshold = 0.0
_vg = ob_cube.vertex_groups.new(name='Hips')
for _i, _w in zip([0, 2, 4, 5, 8, 9, 13, 14, 15, 16, 17, 18, 19, 20, 21, 22, 23, 24, 25, 26, 27, 28, 29, 30, 31, 32, 33, 46, 47, 48, 49, 50, 51, 52, 53, 54, 55, 56, 57, 132, 133, 134, 135, 136, 137, 138, 139, 156, 157, 158], [0.3553, 0.1921, 0.665, 0.7088, 0.4112, 0.2737, 0.1511, 0.6624, 0.006923, 0.15, 0.5881, 0.02358, 0.1532, 0.5978, 0.03194, 0.1641, 0.5817, 0.03338, 0.1686, 0.7261, 0.01728, 0.1509, 0.7239, 0.1768, 0.1906, 0.2898, 0.3188, 1.0, 1.0, 1.0, 1.0, 0.6458, 0.6292, 0.6086, 0.5956, 0.1505, 0.1428, 0.1412, 0.1449, 0.05768, 0.03693, 0.0449, 0.0182, 0.04831, 0.0535, 0.05719, 0.05906, 0.4975, 0.3641, 0.2523]): _vg.add([_i], _w, 'REPLACE')
_vg = ob_cube.vertex_groups.new(name='Torso')
for _i, _w in zip([0, 2, 4, 5, 8, 9, 10, 11, 12, 13, 14, 15, 16, 17, 18, 19, 20, 21, 22, 23, 24, 25, 26, 27, 28, 29, 30, 31, 32, 33, 50, 51, 52, 53, 54, 55, 56, 57, 58, 59, 60, 61, 94, 95, 96, 97, 98, 99, 101], [0.02774, 0.02025, 0.003491, 0.008533, 0.02685, 0.01714, 0.01298, 0.01249, 0.1009, 0.6504, 0.1523, 0.1164, 0.6241, 0.1591, 0.1445, 0.6118, 0.1624, 0.1512, 0.5751, 0.177, 0.1617, 0.6217, 0.1505, 0.14, 0.6574, 0.1437, 0.01588, 0.01631, 0.03553, 0.03393, 0.154, 0.1562, 0.1568, 0.159, 0.6445, 0.6427, 0.6369, 0.6325, 0.06351, 0.09799, 0.1098, 0.0663, 0.02627, 0.05216, 0.07251, 0.07417, 0.06329, 0.04297, 0.002956]): _vg.add([_i], _w, 'REPLACE')
_vg = ob_cube.vertex_groups.new(name='Chest')
for _i, _w in zip([1, 3, 6, 7, 10, 11, 12, 13, 15, 16, 18, 19, 20, 21, 22, 23, 24, 25, 27, 28, 36, 37, 38, 40, 41, 42, 43, 44, 45, 54, 55, 56, 57, 58, 59, 60, 61, 79, 94, 95, 96, 97, 98, 99, 100, 101], [0.04248, 0.1945, 0.3255, 0.08982, 0.4841, 0.5942, 0.1605, 0.04317, 0.4535, 0.0872, 0.5816, 0.1201, 0.01129, 0.6196, 0.1481, 0.02822, 0.4676, 0.09626, 0.3796, 0.072, 0.002584, 0.08604, 0.05766, 0.08453, 0.2426, 0.1877, 0.08574, 0.3096, 0.4989, 0.01649, 0.003573, 0.02391, 0.06385, 0.08154, 0.03991, 0.09552, 0.2026, 0.002602, 0.08546, 0.3979, 0.5845, 0.6486, 0.4338, 0.1743, 0.02956, 0.1531]): _vg.add([_i], _w, 'REPLACE')
_vg = ob_cube.vertex_groups.new(name='Head')
for _i, _w in zip([193, 194, 195, 196, 197, 198, 199, 200, 201, 202, 203, 204, 205, 206, 207, 208, 209, 210, 211, 212, 213, 214, 215, 216, 217, 218, 219, 220, 221, 222, 223, 224, 225, 226, 227, 228, 229, 230, 231, 232, 233, 234, 235, 236, 237, 238, 239, 240, 241, 242, 243, 244, 245, 246, 247, 248, 249], [0.996, 0.9449, 0.9985, 0.9925, 0.9916, 0.9967, 0.9991, 0.8187, 0.9491, 0.9774, 0.989, 0.9987, 0.9986, 0.9976, 0.6639, 0.9746, 0.9863, 0.9994, 0.9998, 0.9989, 0.9932, 0.9853, 0.9618, 0.9981, 0.9963, 0.994, 0.9899, 0.9742, 0.9316, 0.9984, 0.9968, 0.9947, 0.9978, 0.9955, 0.9911, 0.997, 0.9934, 0.9843, 0.9952, 0.9891, 0.9702, 0.999, 0.8847, 0.9921, 0.9972, 0.9986, 0.9994, 0.9993, 0.985, 0.9566, 0.848, 0.9502, 0.9811, 0.9924, 0.9946, 0.9969, 0.9985]): _vg.add([_i], _w, 'REPLACE')
_vg = ob_cube.vertex_groups.new(name='Shoulder.L')
for _i, _w in zip([1, 3, 6, 7, 10, 11, 12, 13, 15, 16, 18, 19, 21, 22, 24, 25, 27, 28, 34, 35, 36, 37, 38, 39, 40, 41, 42, 43, 44, 45, 54, 55, 56, 57, 58, 59, 60, 61, 78, 79, 80, 81, 84, 94, 95, 96, 97, 98, 99, 100, 101, 108, 109, 194, 200, 201, 207, 221, 235, 243], [0.4259, 0.3703, 0.3315, 0.6427, 0.2774, 0.2139, 0.4982, 0.08702, 0.2275, 0.05707, 0.128, 0.03028, 0.09968, 0.02227, 0.2015, 0.05954, 0.2893, 0.0652, 0.1699, 0.1027, 0.1104, 0.2057, 0.712, 0.8437, 0.7279, 0.5281, 0.3241, 0.241, 0.3553, 0.2863, 0.09971, 0.1095, 0.1009, 0.07485, 0.5461, 0.6238, 0.5236, 0.4345, 0.00879, 0.07146, 0.05288, 0.08471, 0.0621, 0.4791, 0.2394, 0.1719, 0.1427, 0.2751, 0.4353, 0.2878, 0.2153, 0.01164, 0.03427, 0.005136, 0.09066, 0.0008858, 0.1681, 0.01844, 0.05766, 0.07601]): _vg.add([_i], _w, 'REPLACE')
_vg = ob_cube.vertex_groups.new(name='UpperArm.L')
for _i, _w in zip([1, 3, 6, 7, 10, 11, 12, 13, 15, 16, 18, 19, 21, 24, 25, 27, 28, 34, 35, 36, 37, 38, 39, 40, 41, 42, 43, 45, 54, 55, 56, 57, 58, 59, 60, 61, 62, 63, 64, 65, 66, 67, 68, 69, 78, 79, 80, 81, 82, 83, 84, 85, 87, 91, 92, 93, 94, 95, 96, 97, 98, 99, 100, 101, 102, 103, 108, 109, 110, 200, 221, 235], [0.1354, 0.3963, 0.0002156, 0.01716, 0.0007612, 0.0001489, 0.0006296, 0.0006038, 1.183e-05, 3.878e-06, 3.318e-05, 0.0, 0.003804, 0.001011, 0.001569, 0.0001346, 0.001439, 0.7964, 0.8813, 0.8518, 0.685, 0.0003852, 0.07856, 0.1301, 0.1723, 0.005917, 0.009936, 0.02346, 0.0, 0.0001741, 7.59e-07, 4.739e-06, 0.004911, 0.004285, 0.0003772, 0.007705, 0.1361, 0.9041, 0.8913, 0.9203, 0.1272, 0.191, 0.6592, 0.7988, 0.9476, 0.8657, 0.8388, 0.8521, 0.9719, 0.9835, 0.8662, 0.9535, 0.01658, 0.1064, 0.07952, 0.08417, 0.03251, 0.01426, 1.371e-07, 0.001505, 4.487e-06, 0.008721, 0.6314, 0.5883, 0.1108, 0.8694, 0.9123, 0.9151, 0.0768, 0.0, 0.0, 0.0]): _vg.add([_i], _w, 'REPLACE')
_vg = ob_cube.vertex_groups.new(name='LowerArm.L')
for _i, _w in zip([62, 63, 64, 65, 66, 67, 68, 69, 71, 73, 74, 75, 76, 77, 80, 81, 84, 85, 86, 87, 88, 89, 90, 91, 92, 93, 102, 103, 107, 108, 110, 111, 128, 129, 131], [0.8619, 0.09503, 0.1046, 0.07324, 0.8645, 0.7973, 0.3312, 0.1872, 0.05269, 0.03851, 0.07635, 0.117, 0.08384, 0.05255, 0.0902, 0.001124, 0.05323, 0.007276, 0.9757, 0.9272, 0.9124, 0.9287, 0.8746, 0.8676, 0.9061, 0.8795, 0.8842, 0.1199, 0.02262, 0.0465, 0.893, 0.9274, 0.01537, 0.009359, 0.003986]): _vg.add([_i], _w, 'REPLACE')
_vg = ob_cube.vertex_groups.new(name='Hand.L')
for _i, _w in zip([70, 71, 72, 73, 74, 75, 76, 77, 87, 88, 89, 90, 93, 104, 105, 106, 107, 110, 111, 112, 113, 114, 115, 116, 117, 118, 119, 120, 121, 122, 123, 124, 125, 126, 127, 128, 129, 130, 131], [0.9996, 0.9472, 0.9839, 0.9539, 0.9266, 0.8962, 0.9125, 0.9442, 0.02865, 0.08496, 0.06712, 0.1367, 0.0195, 1.041, 0.9913, 0.9856, 0.9616, 0.008188, 0.06917, 1.001, 1.0, 1.0, 1.0, 1.002, 1.001, 1.002, 1.0, 1.008, 1.002, 0.9985, 0.9967, 1.001, 1.001, 0.9924, 0.9956, 0.9658, 0.969, 0.9748, 0.9718]): _vg.add([_i], _w, 'REPLACE')
_vg = ob_cube.vertex_groups.new(name='Shoulder.R')
for _i, _w in zip([6, 7, 11, 38, 39, 40, 41, 42, 43, 44, 45, 97, 98, 194, 200, 201, 207, 221, 235, 243], [0.2195, 0.05445, 0.06455, 0.06884, 0.05679, 0.05321, 0.02777, 0.3986, 0.6398, 0.3084, 0.1277, 0.003759, 0.06375, 0.005136, 0.09066, 0.0008858, 0.1681, 0.01844, 0.05766, 0.07601]): _vg.add([_i], _w, 'REPLACE')
_vg = ob_cube.vertex_groups.new(name='UpperArm.R')
_vg = ob_cube.vertex_groups.new(name='LowerArm.R')
_vg = ob_cube.vertex_groups.new(name='Hand.R')
_vg = ob_cube.vertex_groups.new(name='UpperLeg.L')
for _i, _w in zip([0, 2, 4, 5, 8, 9, 13, 14, 15, 16, 17, 18, 19, 20, 21, 22, 23, 26, 28, 29, 30, 31, 32, 33, 50, 51, 52, 53, 54, 55, 56, 57, 59, 60, 132, 133, 134, 135, 136, 137, 138, 139, 140, 141, 142, 144, 145, 146, 147, 148, 149, 152, 153, 154, 155, 156, 157, 158, 161, 169, 170, 171, 175, 176, 180, 181, 182, 183, 184, 188, 189, 190], [0.1876, 0.1557, 0.1487, 0.1247, 0.1968, 0.1462, 0.0, 0.02141, 0.0, 6.158e-06, 1.023e-05, 0.0, 0.0001398, 5.528e-07, 0.0, 0.002116, 0.001249, 0.05455, 0.0, 0.01978, 0.1393, 0.155, 0.1393, 0.174, 5.351e-05, 7.196e-05, 4.213e-05, 4.544e-05, 6.03e-05, 4.629e-06, 0.0001987, 3.476e-06, 0.0, 0.0, 0.1003, 0.1247, 0.06054, 0.08875, 0.1355, 0.1363, 0.1299, 0.1152, 0.0631, 0.07742, 0.009968, 0.09358, 0.09582, 0.0901, 0.0763, 0.03543, 0.01787, 0.03688, 0.05022, 0.05148, 0.04862, 0.3266, 0.4496, 0.5977, 0.01339, 0.02632, 0.04922, 0.0649, 0.02011, 0.03367, 0.05236, 0.0402, 0.0002585, 0.06056, 0.05919, 0.05072, 0.001774, 0.0345]): _vg.add([_i], _w, 'REPLACE')
_vg = ob_cube.vertex_groups.new(name='LowerLeg.L')
for _i, _w in zip([0, 2, 4, 5, 8, 9, 30, 31, 32, 33, 132, 133, 134, 135, 136, 137, 138, 139, 140, 141, 142, 143, 144, 145, 146, 147, 148, 149, 150, 151, 152, 153, 154, 155, 156, 157, 158, 159, 160, 161, 162, 163, 164, 165, 166, 167, 168, 169, 170, 171, 172, 174, 175, 176, 178, 179, 180, 181, 182, 183, 184, 185, 186, 188, 189, 190, 192], [0.07877, 0.06717, 0.07323, 0.06263, 0.06192, 0.07788, 0.06082, 0.06044, 0.07985, 0.08051, 0.6384, 0.5933, 0.7832, 0.7263, 0.5442, 0.5305, 0.5417, 0.5877, 0.4185, 0.1717, 0.4922, 0.06996, 0.2298, 0.2758, 0.3258, 0.3813, 0.3377, 0.1444, 0.374, 0.07518, 0.1949, 0.2365, 0.2857, 0.3139, 0.1338, 0.1466, 0.1117, 0.9149, 0.9548, 0.8982, 0.7207, 0.1541, 0.05611, 0.2583, 0.1582, 0.1018, 0.004733, 0.08081, 0.1322, 0.1797, 0.001847, 0.05611, 0.1209, 0.1603, 0.0851, 0.09184, 0.3396, 0.3647, 0.4119, 0.2533, 0.2973, 0.1208, 0.4119, 0.1717, 0.0621, 0.129, 0.0403]): _vg.add([_i], _w, 'REPLACE')
_vg = ob_cube.vertex_groups.new(name='Foot.L')
for _i, _w in zip([32, 132, 133, 134, 135, 136, 137, 138, 139, 140, 141, 142, 143, 144, 145, 146, 147, 148, 149, 150, 151, 152, 153, 154, 155, 159, 161, 162, 163, 164, 165, 166, 167, 168, 169, 170, 171, 172, 173, 174, 175, 176, 177, 178, 179, 180, 181, 182, 183, 184, 185, 186, 187, 188, 189, 190, 191, 192], [0.002684, 0.1951, 0.23, 0.1033, 0.1447, 0.2617, 0.2699, 0.2612, 0.2287, 0.5038, 0.7406, 0.4693, 0.9058, 0.6631, 0.613, 0.5675, 0.5263, 0.6024, 0.8152, 0.593, 0.9095, 0.7527, 0.7022, 0.6491, 0.6215, 0.02747, 0.05478, 0.2701, 0.8428, 0.9389, 0.7232, 0.8278, 0.8856, 0.9603, 0.877, 0.8115, 0.7459, 0.9667, 0.9864, 0.9199, 0.8384, 0.7904, 0.9706, 0.9113, 0.8984, 0.5926, 0.5748, 0.5545, 0.674, 0.6293, 0.8735, 0.5746, 0.9792, 0.7693, 0.909, 0.8225, 0.9793, 0.9504]): _vg.add([_i], _w, 'REPLACE')
_vg = ob_cube.vertex_groups.new(name='UpperLeg.R')
_vg = ob_cube.vertex_groups.new(name='LowerLeg.R')
_vg = ob_cube.vertex_groups.new(name='Foot.R')
_m = ob_cube.modifiers.new('Mirror', 'MIRROR')
_m.use_axis = (False, True, False)
_m = ob_cube.modifiers.new('Armature', 'ARMATURE')
_m.object = ob_armature
ob_armature.location = (-0.0004075, 0.3614, 2.17)
ob_armature.show_in_front = True
ob_armature.lineart.crease_threshold = 0.0

# ---- collection membership
scene.collection.objects.link(ob_cube)
scene.collection.objects.link(ob_armature)

# ---- scene / render settings (as saved in the file)
scene.frame_start = 1; scene.frame_end = 21; scene.frame_set(0)
scene.render.engine = 'BLENDER_EEVEE_NEXT'
scene.cycles.use_denoising = False
scene.cycles.samples = 128
scene.cycles.sampling_pattern = 'TABULATED_SOBOL'
scene.cycles.use_adaptive_sampling = False
scene.cycles.use_light_tree = False
scene.view_settings.view_transform = 'Filmic'
bpy.context.view_layer.update()

# ---- added for rendering (the .blend has no active camera and no usable light): camera, sun
cam_auto = bpy.data.cameras.new('AutoCamera')
cam_auto.lens = 50.0
cam_auto.sensor_width = 36.0
cam_auto.clip_end = 1000.0
ob_auto_camera = bpy.data.objects.new('AutoCamera', cam_auto)
scene.collection.objects.link(ob_auto_camera)
ob_auto_camera.location = (6.11342, -7.04714, 7.82705)
ob_auto_camera.rotation_euler = (1.09748, -7.21219e-08, 0.694738)
scene.camera = ob_auto_camera
light_auto_sun = bpy.data.lights.new('AutoSun', 'SUN')
light_auto_sun.energy = 3.0
light_auto_sun.angle = 0.0523599
ob_auto_sun = bpy.data.objects.new('AutoSun', light_auto_sun)
scene.collection.objects.link(ob_auto_sun)
ob_auto_sun.rotation_euler = (0.872665, 0.174533, 0.523599)
bpy.context.view_layer.update()
